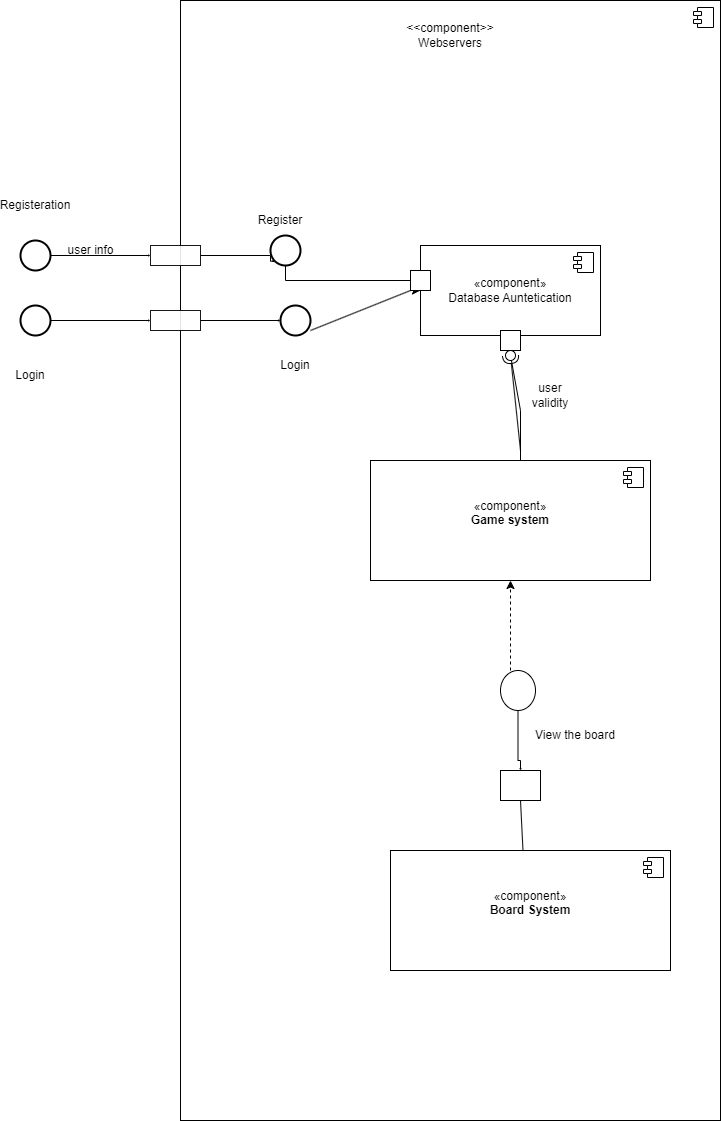

The diagram above was exported from draw.io. Its source (the exported page's mxGraphModel, read from the mxfile embedded in the PNG):
<mxGraphModel dx="1050" dy="557" grid="1" gridSize="10" guides="1" tooltips="1" connect="1" arrows="1" fold="1" page="1" pageScale="1" pageWidth="850" pageHeight="1100" math="0" shadow="0">
  <root>
    <mxCell id="0" />
    <mxCell id="1" parent="0" />
    <mxCell id="votOfZ2bTU2BW2E4pI1m-22" value="" style="ellipse;whiteSpace=wrap;html=1;align=center;aspect=fixed;fillColor=none;strokeColor=none;resizable=0;perimeter=centerPerimeter;rotatable=0;allowArrows=0;points=[];outlineConnect=1;" parent="1" vertex="1">
      <mxGeometry x="650" y="180" width="10" height="10" as="geometry" />
    </mxCell>
    <mxCell id="votOfZ2bTU2BW2E4pI1m-33" value="" style="html=1;dropTarget=0;whiteSpace=wrap;" parent="1" vertex="1">
      <mxGeometry x="270" y="60" width="540" height="1120" as="geometry" />
    </mxCell>
    <mxCell id="votOfZ2bTU2BW2E4pI1m-34" value="" style="shape=module;jettyWidth=8;jettyHeight=4;" parent="votOfZ2bTU2BW2E4pI1m-33" vertex="1">
      <mxGeometry x="1" width="20" height="20" relative="1" as="geometry">
        <mxPoint x="-27" y="7" as="offset" />
      </mxGeometry>
    </mxCell>
    <mxCell id="votOfZ2bTU2BW2E4pI1m-42" style="edgeStyle=orthogonalEdgeStyle;rounded=0;orthogonalLoop=1;jettySize=auto;html=1;entryX=0;entryY=0.5;entryDx=0;entryDy=0;endSize=0;" parent="1" source="votOfZ2bTU2BW2E4pI1m-35" target="votOfZ2bTU2BW2E4pI1m-38" edge="1">
      <mxGeometry relative="1" as="geometry" />
    </mxCell>
    <mxCell id="votOfZ2bTU2BW2E4pI1m-35" value="" style="strokeWidth=2;html=1;shape=mxgraph.flowchart.start_2;whiteSpace=wrap;" parent="1" vertex="1">
      <mxGeometry x="110" y="300" width="30" height="30" as="geometry" />
    </mxCell>
    <mxCell id="votOfZ2bTU2BW2E4pI1m-44" style="edgeStyle=orthogonalEdgeStyle;rounded=0;orthogonalLoop=1;jettySize=auto;html=1;entryX=0;entryY=0.5;entryDx=0;entryDy=0;endSize=0;" parent="1" source="votOfZ2bTU2BW2E4pI1m-36" target="votOfZ2bTU2BW2E4pI1m-39" edge="1">
      <mxGeometry relative="1" as="geometry" />
    </mxCell>
    <mxCell id="votOfZ2bTU2BW2E4pI1m-36" value="" style="strokeWidth=2;html=1;shape=mxgraph.flowchart.start_2;whiteSpace=wrap;" parent="1" vertex="1">
      <mxGeometry x="110" y="365" width="30" height="30" as="geometry" />
    </mxCell>
    <mxCell id="votOfZ2bTU2BW2E4pI1m-46" style="edgeStyle=orthogonalEdgeStyle;rounded=0;orthogonalLoop=1;jettySize=auto;html=1;entryX=0.145;entryY=0.855;entryDx=0;entryDy=0;entryPerimeter=0;endSize=0;" parent="1" source="votOfZ2bTU2BW2E4pI1m-38" target="votOfZ2bTU2BW2E4pI1m-40" edge="1">
      <mxGeometry relative="1" as="geometry">
        <Array as="points">
          <mxPoint x="360" y="315" />
          <mxPoint x="360" y="321" />
        </Array>
      </mxGeometry>
    </mxCell>
    <mxCell id="votOfZ2bTU2BW2E4pI1m-38" value="" style="rounded=0;whiteSpace=wrap;html=1;opacity=90;" parent="1" vertex="1">
      <mxGeometry x="240" y="305" width="50" height="20" as="geometry" />
    </mxCell>
    <mxCell id="votOfZ2bTU2BW2E4pI1m-39" value="" style="rounded=0;whiteSpace=wrap;html=1;opacity=90;" parent="1" vertex="1">
      <mxGeometry x="240" y="370" width="50" height="20" as="geometry" />
    </mxCell>
    <mxCell id="votOfZ2bTU2BW2E4pI1m-55" style="edgeStyle=orthogonalEdgeStyle;rounded=0;orthogonalLoop=1;jettySize=auto;html=1;" parent="1" source="votOfZ2bTU2BW2E4pI1m-40" target="votOfZ2bTU2BW2E4pI1m-49" edge="1">
      <mxGeometry relative="1" as="geometry">
        <mxPoint x="430" y="350" as="targetPoint" />
        <Array as="points">
          <mxPoint x="375" y="340" />
          <mxPoint x="500" y="340" />
          <mxPoint x="500" y="350" />
        </Array>
      </mxGeometry>
    </mxCell>
    <mxCell id="votOfZ2bTU2BW2E4pI1m-40" value="" style="strokeWidth=2;html=1;shape=mxgraph.flowchart.start_2;whiteSpace=wrap;" parent="1" vertex="1">
      <mxGeometry x="360" y="295" width="30" height="30" as="geometry" />
    </mxCell>
    <mxCell id="votOfZ2bTU2BW2E4pI1m-41" value="" style="strokeWidth=2;html=1;shape=mxgraph.flowchart.start_2;whiteSpace=wrap;" parent="1" vertex="1">
      <mxGeometry x="370" y="365" width="30" height="30" as="geometry" />
    </mxCell>
    <mxCell id="votOfZ2bTU2BW2E4pI1m-47" style="edgeStyle=orthogonalEdgeStyle;rounded=0;orthogonalLoop=1;jettySize=auto;html=1;entryX=0;entryY=0.5;entryDx=0;entryDy=0;entryPerimeter=0;endSize=0;" parent="1" source="votOfZ2bTU2BW2E4pI1m-39" target="votOfZ2bTU2BW2E4pI1m-41" edge="1">
      <mxGeometry relative="1" as="geometry" />
    </mxCell>
    <mxCell id="votOfZ2bTU2BW2E4pI1m-49" value="«component»&lt;br&gt;&lt;div&gt;Database Auntetication&lt;/div&gt;" style="html=1;dropTarget=0;whiteSpace=wrap;" parent="1" vertex="1">
      <mxGeometry x="510" y="305" width="180" height="90" as="geometry" />
    </mxCell>
    <mxCell id="votOfZ2bTU2BW2E4pI1m-50" value="" style="shape=module;jettyWidth=8;jettyHeight=4;" parent="votOfZ2bTU2BW2E4pI1m-49" vertex="1">
      <mxGeometry x="1" width="20" height="20" relative="1" as="geometry">
        <mxPoint x="-27" y="7" as="offset" />
      </mxGeometry>
    </mxCell>
    <mxCell id="votOfZ2bTU2BW2E4pI1m-53" value="&amp;lt;&amp;lt;component&amp;gt;&amp;gt;&lt;div&gt;Webservers&lt;/div&gt;" style="text;html=1;align=center;verticalAlign=middle;whiteSpace=wrap;rounded=0;" parent="1" vertex="1">
      <mxGeometry x="510" y="80" width="60" height="30" as="geometry" />
    </mxCell>
    <mxCell id="votOfZ2bTU2BW2E4pI1m-54" value="" style="rounded=0;whiteSpace=wrap;html=1;" parent="1" vertex="1">
      <mxGeometry x="500" y="330" width="20" height="20" as="geometry" />
    </mxCell>
    <mxCell id="votOfZ2bTU2BW2E4pI1m-58" value="" style="endArrow=none;html=1;rounded=0;entryX=0;entryY=1;entryDx=0;entryDy=0;" parent="1" target="votOfZ2bTU2BW2E4pI1m-54" edge="1">
      <mxGeometry width="50" height="50" relative="1" as="geometry">
        <mxPoint x="400" y="390" as="sourcePoint" />
        <mxPoint x="450" y="340" as="targetPoint" />
      </mxGeometry>
    </mxCell>
    <mxCell id="votOfZ2bTU2BW2E4pI1m-59" value="Login" style="text;html=1;align=center;verticalAlign=middle;whiteSpace=wrap;rounded=0;" parent="1" vertex="1">
      <mxGeometry x="355" y="410" width="60" height="30" as="geometry" />
    </mxCell>
    <mxCell id="votOfZ2bTU2BW2E4pI1m-60" value="Register" style="text;html=1;align=center;verticalAlign=middle;whiteSpace=wrap;rounded=0;" parent="1" vertex="1">
      <mxGeometry x="340" y="265" width="60" height="30" as="geometry" />
    </mxCell>
    <mxCell id="votOfZ2bTU2BW2E4pI1m-61" value="Registeration" style="text;html=1;align=center;verticalAlign=middle;whiteSpace=wrap;rounded=0;" parent="1" vertex="1">
      <mxGeometry x="95" y="250" width="60" height="30" as="geometry" />
    </mxCell>
    <mxCell id="votOfZ2bTU2BW2E4pI1m-62" value="Login" style="text;html=1;align=center;verticalAlign=middle;whiteSpace=wrap;rounded=0;" parent="1" vertex="1">
      <mxGeometry x="90" y="420" width="60" height="30" as="geometry" />
    </mxCell>
    <mxCell id="votOfZ2bTU2BW2E4pI1m-63" value="«component»&lt;br&gt;&lt;b&gt;Game system&lt;/b&gt;&lt;br&gt;&lt;div&gt;&lt;b&gt;&lt;br&gt;&lt;/b&gt;&lt;/div&gt;" style="html=1;dropTarget=0;whiteSpace=wrap;" parent="1" vertex="1">
      <mxGeometry x="460" y="520" width="280" height="120" as="geometry" />
    </mxCell>
    <mxCell id="votOfZ2bTU2BW2E4pI1m-64" value="" style="shape=module;jettyWidth=8;jettyHeight=4;" parent="votOfZ2bTU2BW2E4pI1m-63" vertex="1">
      <mxGeometry x="1" width="20" height="20" relative="1" as="geometry">
        <mxPoint x="-27" y="7" as="offset" />
      </mxGeometry>
    </mxCell>
    <mxCell id="votOfZ2bTU2BW2E4pI1m-65" value="" style="rounded=0;whiteSpace=wrap;html=1;" parent="1" vertex="1">
      <mxGeometry x="590" y="390" width="20" height="20" as="geometry" />
    </mxCell>
    <mxCell id="votOfZ2bTU2BW2E4pI1m-85" value="" style="rounded=0;orthogonalLoop=1;jettySize=auto;html=1;endArrow=halfCircle;endFill=0;endSize=6;strokeWidth=1;sketch=0;" parent="1" target="votOfZ2bTU2BW2E4pI1m-87" edge="1">
      <mxGeometry relative="1" as="geometry">
        <mxPoint x="610" y="510" as="sourcePoint" />
      </mxGeometry>
    </mxCell>
    <mxCell id="votOfZ2bTU2BW2E4pI1m-86" value="" style="rounded=0;orthogonalLoop=1;jettySize=auto;html=1;endArrow=oval;endFill=0;sketch=0;sourcePerimeterSpacing=0;targetPerimeterSpacing=0;endSize=10;" parent="1" target="votOfZ2bTU2BW2E4pI1m-87" edge="1">
      <mxGeometry relative="1" as="geometry">
        <mxPoint x="610" y="520" as="sourcePoint" />
        <Array as="points">
          <mxPoint x="590" y="520" />
          <mxPoint x="610" y="520" />
          <mxPoint x="610" y="470" />
        </Array>
      </mxGeometry>
    </mxCell>
    <mxCell id="votOfZ2bTU2BW2E4pI1m-87" value="" style="ellipse;whiteSpace=wrap;html=1;align=center;aspect=fixed;fillColor=none;strokeColor=none;resizable=0;perimeter=centerPerimeter;rotatable=0;allowArrows=0;points=[];outlineConnect=1;" parent="1" vertex="1">
      <mxGeometry x="595" y="410" width="10" height="10" as="geometry" />
    </mxCell>
    <mxCell id="votOfZ2bTU2BW2E4pI1m-88" value="user validity" style="text;html=1;align=center;verticalAlign=middle;whiteSpace=wrap;rounded=0;" parent="1" vertex="1">
      <mxGeometry x="610" y="440" width="60" height="30" as="geometry" />
    </mxCell>
    <mxCell id="votOfZ2bTU2BW2E4pI1m-89" value="user info" style="text;html=1;align=center;verticalAlign=middle;resizable=0;points=[];autosize=1;strokeColor=none;fillColor=none;" parent="1" vertex="1">
      <mxGeometry x="145" y="295" width="70" height="30" as="geometry" />
    </mxCell>
    <mxCell id="tYrLQkXUOaRiuFsJmoVQ-1" value="" style="ellipse;whiteSpace=wrap;html=1;" vertex="1" parent="1">
      <mxGeometry x="590" y="730" width="35" height="40" as="geometry" />
    </mxCell>
    <mxCell id="tYrLQkXUOaRiuFsJmoVQ-4" value="" style="endArrow=classic;html=1;rounded=0;entryX=0.5;entryY=1;entryDx=0;entryDy=0;dashed=1;" edge="1" parent="1" target="votOfZ2bTU2BW2E4pI1m-63">
      <mxGeometry width="50" height="50" relative="1" as="geometry">
        <mxPoint x="600" y="730" as="sourcePoint" />
        <mxPoint x="650" y="680" as="targetPoint" />
      </mxGeometry>
    </mxCell>
    <mxCell id="tYrLQkXUOaRiuFsJmoVQ-5" value="«component»&lt;br&gt;&lt;b&gt;Board System&lt;/b&gt;&lt;div&gt;&lt;b&gt;&lt;br&gt;&lt;/b&gt;&lt;/div&gt;" style="html=1;dropTarget=0;whiteSpace=wrap;" vertex="1" parent="1">
      <mxGeometry x="480" y="910" width="280" height="120" as="geometry" />
    </mxCell>
    <mxCell id="tYrLQkXUOaRiuFsJmoVQ-6" value="" style="shape=module;jettyWidth=8;jettyHeight=4;" vertex="1" parent="tYrLQkXUOaRiuFsJmoVQ-5">
      <mxGeometry x="1" width="20" height="20" relative="1" as="geometry">
        <mxPoint x="-27" y="7" as="offset" />
      </mxGeometry>
    </mxCell>
    <mxCell id="tYrLQkXUOaRiuFsJmoVQ-7" value="" style="rounded=0;whiteSpace=wrap;html=1;" vertex="1" parent="1">
      <mxGeometry x="590" y="830" width="40" height="30" as="geometry" />
    </mxCell>
    <mxCell id="tYrLQkXUOaRiuFsJmoVQ-8" style="edgeStyle=orthogonalEdgeStyle;rounded=0;orthogonalLoop=1;jettySize=auto;html=1;strokeWidth=1;endSize=0;" edge="1" parent="1" source="tYrLQkXUOaRiuFsJmoVQ-1">
      <mxGeometry relative="1" as="geometry">
        <mxPoint x="610" y="830" as="targetPoint" />
        <Array as="points">
          <mxPoint x="608" y="820" />
          <mxPoint x="610" y="820" />
        </Array>
      </mxGeometry>
    </mxCell>
    <mxCell id="tYrLQkXUOaRiuFsJmoVQ-9" value="" style="endArrow=none;html=1;rounded=0;entryX=0.5;entryY=1;entryDx=0;entryDy=0;exitX=0.473;exitY=-0.008;exitDx=0;exitDy=0;exitPerimeter=0;" edge="1" parent="1" source="tYrLQkXUOaRiuFsJmoVQ-5" target="tYrLQkXUOaRiuFsJmoVQ-7">
      <mxGeometry width="50" height="50" relative="1" as="geometry">
        <mxPoint x="580" y="920" as="sourcePoint" />
        <mxPoint x="630" y="870" as="targetPoint" />
      </mxGeometry>
    </mxCell>
    <mxCell id="tYrLQkXUOaRiuFsJmoVQ-10" value="View the board" style="text;html=1;align=center;verticalAlign=middle;whiteSpace=wrap;rounded=0;" vertex="1" parent="1">
      <mxGeometry x="610" y="780" width="110" height="30" as="geometry" />
    </mxCell>
  </root>
</mxGraphModel>